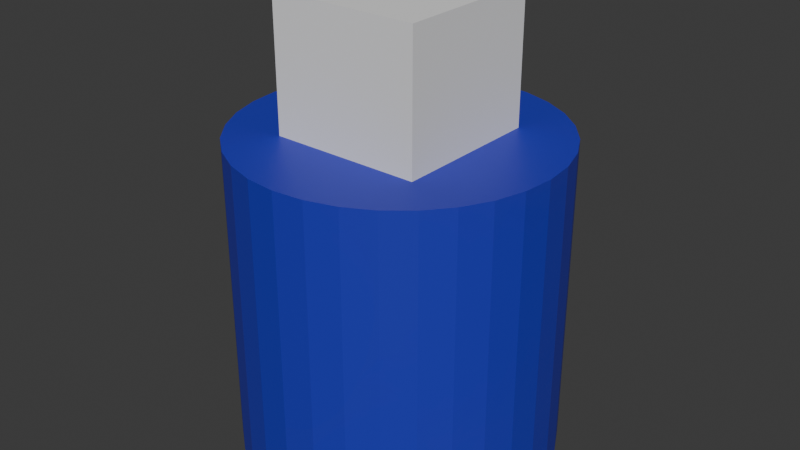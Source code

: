 # Source: Texture_Test.blend  (saved by Blender 5.0.119; exported with 4.5.12 LTS)
import bpy
from mathutils import Matrix  # noqa: F401  (used for matrix-valued properties, if any)

bpy.ops.wm.read_factory_settings(use_empty=True)
scene = bpy.context.scene
scene.name = 'Scene'

# ---- collections
col_collection = bpy.data.collections.new('Collection'); scene.collection.children.link(col_collection)

# ---- images (referenced by path relative to the original .blend; pixels are not part of the script)
import os
ASSET_DIR = os.environ.get("B2B_ASSET_DIR", "")  # directory of the original .blend (textures are referenced by path, not embedded)
HERE = os.path.dirname(os.path.abspath(__file__))  # packed textures are extracted next to this script under _unpacked/

def load_image(name, relpath, width, height, colorspace="sRGB"):
    """Load a texture the original file referenced (path relative to the .blend, or extracted next to this script)."""
    p = next((c for c in (os.path.join(HERE, relpath), os.path.join(ASSET_DIR, relpath)) if relpath and os.path.exists(c)), "")
    if p:
        img = bpy.data.images.load(p, check_existing=True)
        img.name = name
    else:  # same state as the original file: an image datablock whose file is absent (Cycles renders it pink)
        img = bpy.data.images.new(name, width, height)
        img.source = "FILE"
        img.filepath = "//" + (relpath or name)
    img.colorspace_settings.name = colorspace
    return img
img_mytext = load_image('myText', '_unpacked/myText.952b5a25.png', 1024, 1024, 'sRGB')

# ---- materials (node trees are filled in below, after node groups)
mat_material = bpy.data.materials.new('Material')
mat_material.alpha_threshold = 0.0
mat_material.use_backface_culling_lightprobe_volume = False
mat_material.roughness = 0.5
mat_material.line_color = (0.0, 0.0, 0.0, 1.0)

# ---- material node trees
mat_material.use_nodes = True; mat_material.node_tree.nodes.clear()
_N = mat_material.node_tree.nodes; _L = mat_material.node_tree.links
n0 = _N.new('ShaderNodeOutputMaterial'); n0.name = 'Material Output'; n0.location = (200, 100)
n1 = _N.new('ShaderNodeBsdfPrincipled'); n1.name = 'Principled BSDF'; n1.location = (-200, 100)
n2 = _N.new('ShaderNodeTexImage'); n2.name = 'Image Texture'; n2.location = (-490, 80)
n2.image = img_mytext
_L.new(n1.outputs[0], n0.inputs[0])
_L.new(n2.outputs[0], n1.inputs[0])
n0.is_active_output = True

# ---- world
world_world = bpy.data.worlds.new('World'); scene.world = world_world
world_world.use_nodes = True; world_world.node_tree.nodes.clear()
_N = world_world.node_tree.nodes; _L = world_world.node_tree.links
n0 = _N.new('ShaderNodeOutputWorld'); n0.name = 'World Output'; n0.location = (200, 100)
n1 = _N.new('ShaderNodeBackground'); n1.name = 'Background'; n1.location = (-200, 100)
n1.inputs[0].default_value = (0.05088, 0.05088, 0.05088, 1.0)
_L.new(n1.outputs[0], n0.inputs[0])
n0.is_active_output = True
world_world.color = (0.05088, 0.05088, 0.05088)
world_world.sun_shadow_jitter_overblur = 0.0

# ---- meshes
me_cylinder_002 = bpy.data.meshes.new('Cylinder.002')
me_cylinder_002.from_pydata([(0.0, 1.0, -1.0), (-0.4754, -0.4754, 0.8741), (0.0, 1.0, 1.0), (0.1951, 0.9808, -1.0), (-0.4754, 0.4754, 0.8741), (0.1951, 0.9808, 1.0), (0.3827, 0.9239, -1.0), (0.4754, -0.4754, 0.8741), (0.3827, 0.9239, 1.0), (0.4754, 0.4754, 0.8741), (0.5556, 0.8315, -1.0), (0.5556, 0.8315, 1.0), (0.7071, 0.7071, -1.0), (0.7071, 0.7071, 1.0), (0.8315, 0.5556, -1.0), (0.8315, 0.5556, 1.0), (0.9239, 0.3827, -1.0), (0.9239, 0.3827, 1.0), (0.9808, 0.1951, -1.0), (0.9808, 0.1951, 1.0), (1.0, 0.0, -1.0), (1.0, 0.0, 1.0), (0.9808, -0.1951, -1.0), (0.9808, -0.1951, 1.0), (0.9239, -0.3827, -1.0), (0.9239, -0.3827, 1.0), (0.8315, -0.5556, -1.0), (0.8315, -0.5556, 1.0), (0.7071, -0.7071, -1.0), (0.7071, -0.7071, 1.0), (0.5556, -0.8315, -1.0), (0.5556, -0.8315, 1.0), (0.3827, -0.9239, -1.0), (0.3827, -0.9239, 1.0), (0.1951, -0.9808, -1.0), (0.1951, -0.9808, 1.0), (0.0, -1.0, -1.0), (0.0, -1.0, 1.0), (-0.1951, -0.9808, -1.0), (-0.1951, -0.9808, 1.0), (-0.3827, -0.9239, -1.0), (-0.3827, -0.9239, 1.0), (-0.5556, -0.8315, -1.0), (-0.5556, -0.8315, 1.0), (-0.7071, -0.7071, -1.0), (-0.7071, -0.7071, 1.0), (-0.8315, -0.5556, -1.0), (-0.8315, -0.5556, 1.0), (-0.9239, -0.3827, -1.0), (-0.9239, -0.3827, 1.0), (-0.9808, -0.1951, -1.0), (-0.9808, -0.1951, 1.0), (-1.0, 0.0, -1.0), (-1.0, 0.0, 1.0), (-0.9808, 0.1951, -1.0), (-0.9808, 0.1951, 1.0), (-0.9239, 0.3827, -1.0), (-0.9239, 0.3827, 1.0), (-0.8315, 0.5556, -1.0), (-0.8315, 0.5556, 1.0), (-0.7071, 0.7071, -1.0), (-0.7071, 0.7071, 1.0), (-0.5556, 0.8315, -1.0), (-0.5556, 0.8315, 1.0), (-0.3827, 0.9239, -1.0), (-0.3827, 0.9239, 1.0), (-0.1951, 0.9808, -1.0), (-0.1951, 0.9808, 1.0), (-0.4754, -0.4754, 1.0), (-0.4754, 0.4754, 1.0), (0.4754, 0.4754, 1.0), (0.4754, -0.4754, 1.0)], [], [(0, 2, 5, 3), (3, 5, 8, 6), (6, 8, 11, 10), (10, 11, 13, 12), (12, 13, 15, 14), (14, 15, 17, 16), (16, 17, 19, 18), (18, 19, 21, 20), (20, 21, 23, 22), (22, 23, 25, 24), (24, 25, 27, 26), (26, 27, 29, 28), (28, 29, 31, 30), (30, 31, 33, 32), (32, 33, 35, 34), (34, 35, 37, 36), (36, 37, 39, 38), (38, 39, 41, 40), (40, 41, 43, 42), (42, 43, 45, 44), (44, 45, 47, 46), (46, 47, 49, 48), (48, 49, 51, 50), (50, 51, 53, 52), (52, 53, 55, 54), (54, 55, 57, 56), (56, 57, 59, 58), (58, 59, 61, 60), (60, 61, 63, 62), (62, 63, 65, 64), (33, 31, 29, 27, 25, 71, 68, 69, 70, 8, 5, 2, 67, 65, 63, 61, 59, 57, 55, 53, 51, 49, 47, 45, 43, 41, 39, 37, 35), (17, 15, 13, 11, 8, 70, 71, 25, 23, 21, 19), (64, 65, 67, 66), (66, 67, 2, 0), (66, 0, 3, 6, 10, 12, 14, 16, 18, 20, 22, 24, 26, 28, 30, 32, 34, 36, 38, 40, 42, 44, 46, 48, 50, 52, 54, 56, 58, 60, 62, 64), (68, 1, 4, 69), (69, 4, 9, 70), (9, 7, 71, 70), (7, 1, 68, 71), (4, 1, 7, 9)])
_uv = me_cylinder_002.uv_layers.new(name='UVMap')
_uv.uv.foreach_set('vector', [0.6904, 0.4056, 0.6904, 0.0, 0.7299, 0.0, 0.7299, 0.4056, 0.7299, 0.4056, 0.7299, 0.0, 0.768, 0.0, 0.768, 0.4056, 0.768, 0.4056, 0.768, 0.0, 0.803, 0.0, 0.803, 0.4056, 0.803, 0.4056, 0.803, 0.0, 0.8338, 0.0, 0.8338, 0.4056, 0.4036, 0.4056, 0.4036, 0.0, 0.4343, 0.0, 0.4343, 0.4056, 0.4343, 0.4056, 0.4343, 0.0, 0.4694, 0.0, 0.4694, 0.4056, 0.4694, 0.4056, 0.4694, 0.0, 0.5074, 0.0, 0.5074, 0.4056, 0.5074, 0.4056, 0.5074, 0.0, 0.547, 0.0, 0.547, 0.4056, 0.547, 0.4056, 0.547, 0.0, 0.5865, 0.0, 0.5865, 0.4056, 0.5865, 0.4056, 0.5865, 0.0, 0.6246, 0.0, 0.6246, 0.4056, 0.6246, 0.4056, 0.6246, 0.0, 0.6596, 0.0, 0.6596, 0.4056, 0.6596, 0.4056, 0.6596, 0.0, 0.6904, 0.0, 0.6904, 0.4056, 0.6904, 0.8111, 0.6904, 0.4056, 0.7211, 0.4056, 0.7211, 0.8111, 0.7211, 0.8111, 0.7211, 0.4056, 0.7562, 0.4056, 0.7562, 0.8111, 0.7562, 0.8111, 0.7562, 0.4056, 0.7942, 0.4056, 0.7942, 0.8111, 0.7942, 0.8111, 0.7942, 0.4056, 0.8338, 0.4056, 0.8338, 0.8111, 0.8338, 0.4056, 0.8338, 0.0, 0.8733, 0.0, 0.8733, 0.4056, 0.8733, 0.4056, 0.8733, 0.0, 0.9114, 0.0, 0.9114, 0.4056, 0.9114, 0.4056, 0.9114, 0.0, 0.9464, 0.0, 0.9464, 0.4056, 0.9464, 0.4056, 0.9464, 0.0, 0.9771, 0.0, 0.9771, 0.4056, 0.4036, 0.8111, 0.4036, 0.4056, 0.4343, 0.4056, 0.4343, 0.8111, 0.4343, 0.8111, 0.4343, 0.4056, 0.4694, 0.4056, 0.4694, 0.8111, 0.4694, 0.8111, 0.4694, 0.4056, 0.5074, 0.4056, 0.5074, 0.8111, 0.5074, 0.8111, 0.5074, 0.4056, 0.547, 0.4056, 0.547, 0.8111, 0.547, 0.8111, 0.547, 0.4056, 0.5865, 0.4056, 0.5865, 0.8111, 0.5865, 0.8111, 0.5865, 0.4056, 0.6246, 0.4056, 0.6246, 0.8111, 0.6246, 0.8111, 0.6246, 0.4056, 0.6596, 0.4056, 0.6596, 0.8111, 0.6596, 0.8111, 0.6596, 0.4056, 0.6904, 0.4056, 0.6904, 0.8111, 0.8338, 0.8111, 0.8338, 0.4056, 0.8645, 0.4056, 0.8645, 0.8111, 0.8645, 0.8111, 0.8645, 0.4056, 0.8995, 0.4056, 0.8995, 0.8111, 0.3958, 0.1429, 0.4036, 0.1819, 0.4036, 0.2217, 0.3958, 0.2607, 0.3806, 0.2974, 0.3375, 0.2152, 0.2152, 0.06613, 0.06613, 0.1884, 0.1884, 0.3375, 0.1062, 0.3806, 0.07316, 0.3585, 0.04505, 0.3304, 0.02297, 0.2974, 0.007755, 0.2607, 3.525e-08, 0.2217, 3.469e-08, 0.1819, 0.007755, 0.1429, 0.02297, 0.1062, 0.04505, 0.07316, 0.07316, 0.04505, 0.1062, 0.02297, 0.1429, 0.007755, 0.1819, 2.401e-08, 0.2217, 2.345e-08, 0.2607, 0.007755, 0.2974, 0.02297, 0.3304, 0.04505, 0.3585, 0.07316, 0.3806, 0.1062, 0.2607, 0.3958, 0.2217, 0.4036, 0.1819, 0.4036, 0.1429, 0.3958, 0.1062, 0.3806, 0.1884, 0.3375, 0.3375, 0.2152, 0.3806, 0.2974, 0.3585, 0.3304, 0.3304, 0.3585, 0.2974, 0.3806, 0.8995, 0.8111, 0.8995, 0.4056, 0.9376, 0.4056, 0.9376, 0.8111, 0.9376, 0.8111, 0.9376, 0.4056, 0.9771, 0.4056, 0.9771, 0.8111, 0.07714, 0.6965, 0.04903, 0.6684, 0.02695, 0.6353, 0.01174, 0.5986, 0.003981, 0.5596, 0.003981, 0.5198, 0.01174, 0.4808, 0.02695, 0.4441, 0.04903, 0.4111, 0.07714, 0.383, 0.1102, 0.3609, 0.1469, 0.3457, 0.1859, 0.3379, 0.2257, 0.3379, 0.2646, 0.3457, 0.3014, 0.3609, 0.3344, 0.383, 0.3625, 0.4111, 0.3846, 0.4441, 0.3998, 0.4808, 0.4076, 0.5198, 0.4076, 0.5596, 0.3998, 0.5986, 0.3846, 0.6353, 0.3625, 0.6684, 0.3344, 0.6965, 0.3014, 0.7185, 0.2646, 0.7338, 0.2257, 0.7415, 0.1859, 0.7415, 0.1469, 0.7338, 0.1102, 0.7185, 0.3938, 0.8052, 0.4194, 0.8052, 0.4194, 0.998, 0.3938, 0.998, 0.4194, 0.8052, 0.4449, 0.8052, 0.4449, 0.998, 0.4194, 0.998, 0.4704, 0.8052, 0.4704, 0.998, 0.4449, 0.998, 0.4449, 0.8052, 0.496, 0.8052, 0.496, 0.998, 0.4704, 0.998, 0.4704, 0.8052, 0.1908, 1.0, -0.001991, 1.0, -0.001991, 0.8072, 0.1908, 0.8072])
me_cylinder_002.materials.append(mat_material)
me_cylinder_002.use_paint_bone_selection = False
me_cylinder_002.use_paint_mask = True
me_cylinder_002.update()
me_cube_002 = bpy.data.meshes.new('Cube.002')
me_cube_002.from_pydata([(-1.0, -1.0, -1.0), (-1.0, -1.0, 1.0), (-1.0, 1.0, -1.0), (-1.0, 1.0, 1.0), (1.0, -1.0, -1.0), (1.0, -1.0, 1.0), (1.0, 1.0, -1.0), (1.0, 1.0, 1.0)], [], [(0, 1, 3, 2), (2, 3, 7, 6), (6, 7, 5, 4), (4, 5, 1, 0), (2, 6, 4, 0), (7, 3, 1, 5)])
_uv = me_cube_002.uv_layers.new(name='UVMap')
_uv.uv.foreach_set('vector', [0.375, 0.0, 0.625, 0.0, 0.625, 0.25, 0.375, 0.25, 0.375, 0.25, 0.625, 0.25, 0.625, 0.5, 0.375, 0.5, 0.375, 0.5, 0.625, 0.5, 0.625, 0.75, 0.375, 0.75, 0.375, 0.75, 0.625, 0.75, 0.625, 1.0, 0.375, 1.0, 0.125, 0.5, 0.375, 0.5, 0.375, 0.75, 0.125, 0.75, 0.625, 0.5, 0.875, 0.5, 0.875, 0.75, 0.625, 0.75])
me_cube_002.update()

# ---- objects
ob_cylinder = bpy.data.objects.new('Cylinder', me_cylinder_002)
ob_cube = bpy.data.objects.new('Cube', me_cube_002)

# ---- transforms, parenting, visibility, modifiers, constraints
ob_cylinder.location = (0.0, 0.0, 1.015)
ob_cube.location = (0.0, 0.0, 2.365)
ob_cube.scale = (0.4754, 0.4754, 0.4754)

# ---- collection membership
col_collection.objects.link(ob_cylinder)
col_collection.objects.link(ob_cube)

# ---- scene / render settings (as saved in the file)
scene.frame_start = 1; scene.frame_end = 250; scene.frame_set(1)
scene.render.engine = 'BLENDER_EEVEE_NEXT'
scene.render.bake_bias = 0.0
scene.render.bake_samples = 0
scene.cycles.sampling_pattern = 'TABULATED_SOBOL'
scene.eevee.use_volume_custom_range = False
bpy.context.view_layer.update()

# ---- added for rendering (the .blend has no active camera and no usable light): camera, sun
cam_auto = bpy.data.cameras.new('AutoCamera')
cam_auto.lens = 50.0
cam_auto.sensor_width = 36.0
cam_auto.clip_end = 1000.0
ob_auto_camera = bpy.data.objects.new('AutoCamera', cam_auto)
scene.collection.objects.link(ob_auto_camera)
ob_auto_camera.location = (3.69859, -4.43831, 4.38648)
ob_auto_camera.rotation_euler = (1.09748, -7.21219e-08, 0.694738)
scene.camera = ob_auto_camera
light_auto_sun = bpy.data.lights.new('AutoSun', 'SUN')
light_auto_sun.energy = 3.0
light_auto_sun.angle = 0.0523599
ob_auto_sun = bpy.data.objects.new('AutoSun', light_auto_sun)
scene.collection.objects.link(ob_auto_sun)
ob_auto_sun.rotation_euler = (0.872665, 0.174533, 0.523599)
bpy.context.view_layer.update()

